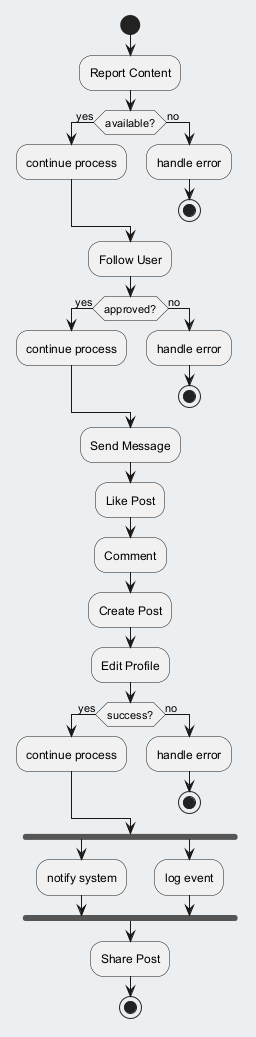

The diagram above was rendered by PlantUML. Its source (embedded in the PNG):
@startuml
skinparam backgroundColor #ECEFF1
skinparam classBackgroundColor #FFFFFF
skinparam classBorderColor #455A64
start
:Report Content;
if (available?) then (yes)
:continue process;
else (no)
:handle error;
stop
endif
:Follow User;
if (approved?) then (yes)
:continue process;
else (no)
:handle error;
stop
endif
:Send Message;
:Like Post;
:Comment;
:Create Post;
:Edit Profile;
if (success?) then (yes)
:continue process;
else (no)
:handle error;
stop
endif
fork
:notify system;
fork again
:log event;
end fork
:Share Post;
stop
@enduml